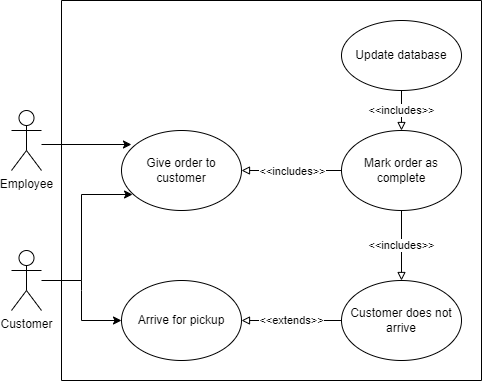

The diagram above was exported from draw.io. Its source (the exported page's mxGraphModel, read from the mxfile embedded in the PNG):
<mxGraphModel dx="462" dy="793" grid="1" gridSize="10" guides="1" tooltips="1" connect="1" arrows="1" fold="1" page="1" pageScale="1" pageWidth="827" pageHeight="1169" math="0" shadow="0">
  <root>
    <mxCell id="0" />
    <mxCell id="1" parent="0" />
    <mxCell id="knpcAdbnz8ycwyTo-hgM-1" value="Give order to customer" style="ellipse;whiteSpace=wrap;html=1;" parent="1" vertex="1">
      <mxGeometry x="280" y="330" width="120" height="80" as="geometry" />
    </mxCell>
    <mxCell id="knpcAdbnz8ycwyTo-hgM-5" style="edgeStyle=orthogonalEdgeStyle;rounded=0;orthogonalLoop=1;jettySize=auto;html=1;entryX=0.092;entryY=0.8;entryDx=0;entryDy=0;entryPerimeter=0;" parent="1" target="knpcAdbnz8ycwyTo-hgM-1" edge="1">
      <mxGeometry relative="1" as="geometry">
        <mxPoint x="200" y="480" as="sourcePoint" />
        <Array as="points">
          <mxPoint x="240" y="480" />
          <mxPoint x="240" y="394" />
        </Array>
      </mxGeometry>
    </mxCell>
    <mxCell id="knpcAdbnz8ycwyTo-hgM-18" style="edgeStyle=orthogonalEdgeStyle;rounded=0;orthogonalLoop=1;jettySize=auto;html=1;entryX=0;entryY=0.5;entryDx=0;entryDy=0;" parent="1" target="knpcAdbnz8ycwyTo-hgM-17" edge="1">
      <mxGeometry relative="1" as="geometry">
        <mxPoint x="240" y="480" as="sourcePoint" />
        <Array as="points">
          <mxPoint x="240" y="490" />
          <mxPoint x="240" y="520" />
        </Array>
      </mxGeometry>
    </mxCell>
    <mxCell id="knpcAdbnz8ycwyTo-hgM-2" value="Customer" style="shape=umlActor;verticalLabelPosition=bottom;verticalAlign=top;html=1;outlineConnect=0;" parent="1" vertex="1">
      <mxGeometry x="170" y="450" width="30" height="60" as="geometry" />
    </mxCell>
    <mxCell id="knpcAdbnz8ycwyTo-hgM-7" style="edgeStyle=orthogonalEdgeStyle;rounded=0;orthogonalLoop=1;jettySize=auto;html=1;entryX=0.083;entryY=0.175;entryDx=0;entryDy=0;entryPerimeter=0;" parent="1" source="knpcAdbnz8ycwyTo-hgM-6" target="knpcAdbnz8ycwyTo-hgM-1" edge="1">
      <mxGeometry relative="1" as="geometry">
        <Array as="points">
          <mxPoint x="220" y="344" />
          <mxPoint x="220" y="344" />
        </Array>
      </mxGeometry>
    </mxCell>
    <mxCell id="knpcAdbnz8ycwyTo-hgM-6" value="Employee" style="shape=umlActor;verticalLabelPosition=bottom;verticalAlign=top;html=1;outlineConnect=0;" parent="1" vertex="1">
      <mxGeometry x="170" y="310" width="30" height="60" as="geometry" />
    </mxCell>
    <mxCell id="knpcAdbnz8ycwyTo-hgM-13" style="edgeStyle=orthogonalEdgeStyle;rounded=0;orthogonalLoop=1;jettySize=auto;html=1;endArrow=block;endFill=0;" parent="1" source="knpcAdbnz8ycwyTo-hgM-12" target="knpcAdbnz8ycwyTo-hgM-1" edge="1">
      <mxGeometry relative="1" as="geometry" />
    </mxCell>
    <mxCell id="knpcAdbnz8ycwyTo-hgM-14" value="&amp;lt;&amp;lt;includes&amp;gt;&amp;gt;" style="edgeLabel;html=1;align=center;verticalAlign=middle;resizable=0;points=[];" parent="knpcAdbnz8ycwyTo-hgM-13" vertex="1" connectable="0">
      <mxGeometry x="-0.125" y="-3" relative="1" as="geometry">
        <mxPoint x="-6" y="3" as="offset" />
      </mxGeometry>
    </mxCell>
    <mxCell id="knpcAdbnz8ycwyTo-hgM-19" value="&amp;lt;&amp;lt;includes&amp;gt;&amp;gt;" style="edgeStyle=orthogonalEdgeStyle;rounded=0;orthogonalLoop=1;jettySize=auto;html=1;entryX=0.5;entryY=0;entryDx=0;entryDy=0;endArrow=block;endFill=0;" parent="1" source="knpcAdbnz8ycwyTo-hgM-12" target="knpcAdbnz8ycwyTo-hgM-15" edge="1">
      <mxGeometry relative="1" as="geometry" />
    </mxCell>
    <mxCell id="knpcAdbnz8ycwyTo-hgM-12" value="Mark order as complete" style="ellipse;whiteSpace=wrap;html=1;" parent="1" vertex="1">
      <mxGeometry x="500" y="330" width="120" height="80" as="geometry" />
    </mxCell>
    <mxCell id="knpcAdbnz8ycwyTo-hgM-16" value="&amp;lt;&amp;lt;extends&amp;gt;&amp;gt;" style="edgeStyle=orthogonalEdgeStyle;rounded=0;orthogonalLoop=1;jettySize=auto;html=1;entryX=1;entryY=0.5;entryDx=0;entryDy=0;endArrow=block;endFill=0;" parent="1" source="knpcAdbnz8ycwyTo-hgM-15" target="knpcAdbnz8ycwyTo-hgM-17" edge="1">
      <mxGeometry relative="1" as="geometry">
        <mxPoint x="440" y="520" as="targetPoint" />
        <mxPoint as="offset" />
      </mxGeometry>
    </mxCell>
    <mxCell id="knpcAdbnz8ycwyTo-hgM-15" value="Customer does not arrive" style="ellipse;whiteSpace=wrap;html=1;" parent="1" vertex="1">
      <mxGeometry x="500" y="480" width="120" height="80" as="geometry" />
    </mxCell>
    <mxCell id="knpcAdbnz8ycwyTo-hgM-17" value="Arrive for pickup" style="ellipse;whiteSpace=wrap;html=1;" parent="1" vertex="1">
      <mxGeometry x="280" y="480" width="120" height="80" as="geometry" />
    </mxCell>
    <mxCell id="knpcAdbnz8ycwyTo-hgM-21" value="&amp;lt;&amp;lt;includes&amp;gt;&amp;gt;" style="edgeStyle=orthogonalEdgeStyle;rounded=0;orthogonalLoop=1;jettySize=auto;html=1;endArrow=block;endFill=0;" parent="1" source="knpcAdbnz8ycwyTo-hgM-20" target="knpcAdbnz8ycwyTo-hgM-12" edge="1">
      <mxGeometry relative="1" as="geometry" />
    </mxCell>
    <mxCell id="knpcAdbnz8ycwyTo-hgM-22" value="" style="swimlane;startSize=0;" parent="1" vertex="1">
      <mxGeometry x="220" y="200" width="420" height="380" as="geometry">
        <mxRectangle x="220" y="190" width="50" height="40" as="alternateBounds" />
      </mxGeometry>
    </mxCell>
    <mxCell id="knpcAdbnz8ycwyTo-hgM-20" value="Update database" style="ellipse;whiteSpace=wrap;html=1;" parent="knpcAdbnz8ycwyTo-hgM-22" vertex="1">
      <mxGeometry x="280" y="20" width="120" height="70" as="geometry" />
    </mxCell>
  </root>
</mxGraphModel>